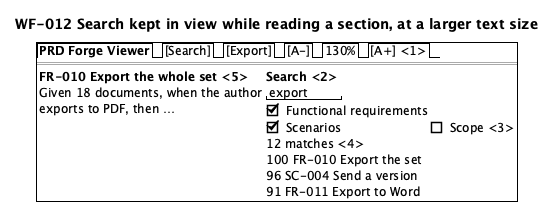

The diagram above was rendered by PlantUML. Its source (embedded in the PNG):
@startsalt
title WF-012 Search kept in view while reading a section, at a larger text size
{+
  {/ <b>PRD Forge Viewer</b> | [Search] | [Export] | [A-] | 130% | [A+] <1> }
  ==
  {
    {
      <b>FR-010 Export the whole set <5>
      Given 18 documents, when the author
      exports to PDF, then …
    } | {
      <b>Search <2>
      "export   "
      [X] Functional requirements
      [X] Scenarios | [ ] Scope <3>
      12 matches <4>
      100 FR-010 Export the set
      96 SC-004 Send a version
      91 FR-011 Export to Word
    }
  }
}
@endsalt